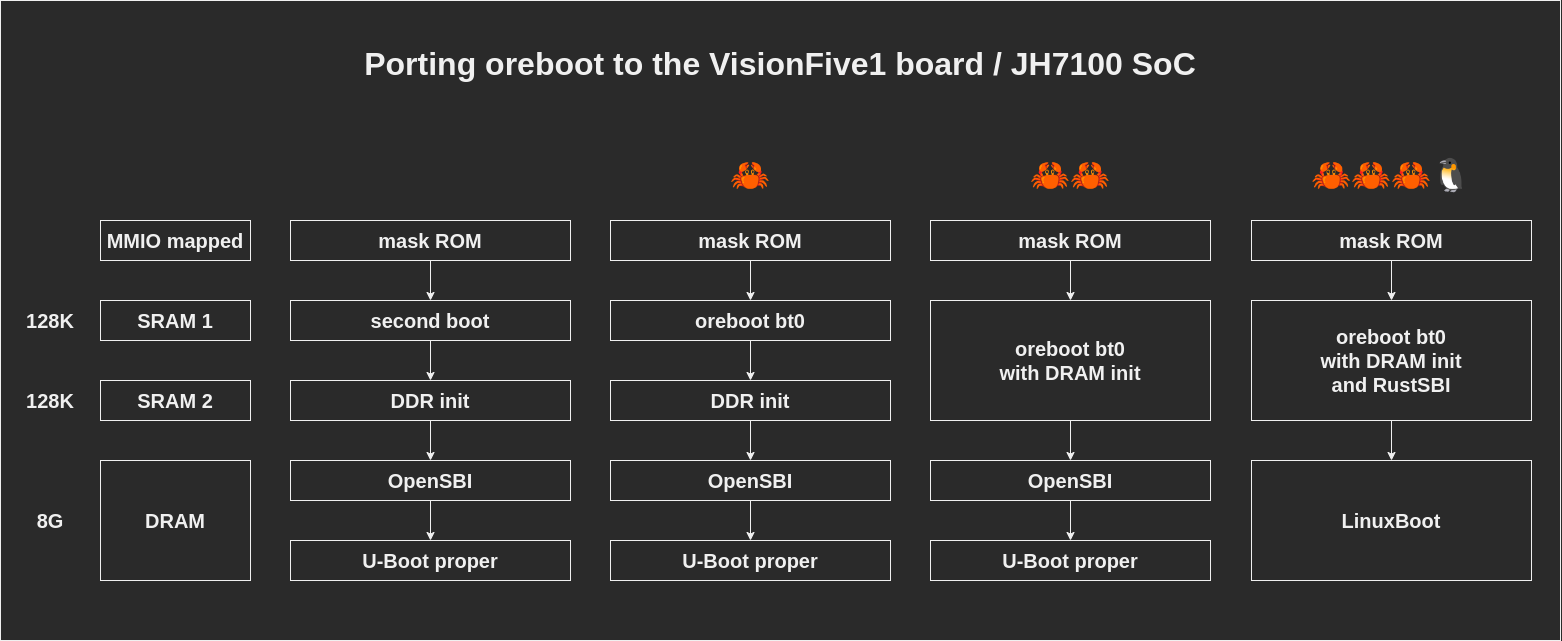

The diagram above was exported from draw.io. Its source (the exported page's mxGraphModel, read from the mxfile embedded in the PNG):
<mxGraphModel dx="2378" dy="1491" grid="1" gridSize="10" guides="1" tooltips="1" connect="1" arrows="1" fold="1" page="1" pageScale="1" pageWidth="600" pageHeight="400" math="0" shadow="0">
  <root>
    <mxCell id="0" />
    <mxCell id="1" parent="0" />
    <mxCell id="8cD4oGapX7zUV3zRnXWb-16" value="&lt;br&gt;Porting oreboot to the VisionFive1 board / JH7100 SoC" style="rounded=0;whiteSpace=wrap;html=1;verticalAlign=top;labelPosition=center;verticalLabelPosition=middle;align=center;fontSize=32;horizontal=1;fontStyle=1" parent="1" vertex="1">
      <mxGeometry x="-250" y="-200" width="1560" height="640" as="geometry" />
    </mxCell>
    <mxCell id="KZbHYhw8S6iF9qb6F6PT-9" style="edgeStyle=orthogonalEdgeStyle;rounded=0;orthogonalLoop=1;jettySize=auto;html=1;exitX=0.5;exitY=1;exitDx=0;exitDy=0;entryX=0.5;entryY=0;entryDx=0;entryDy=0;fontSize=20;" parent="1" source="KZbHYhw8S6iF9qb6F6PT-1" target="KZbHYhw8S6iF9qb6F6PT-2" edge="1">
      <mxGeometry relative="1" as="geometry" />
    </mxCell>
    <mxCell id="KZbHYhw8S6iF9qb6F6PT-1" value="second boot" style="rounded=0;whiteSpace=wrap;html=1;fontSize=20;fontStyle=1" parent="1" vertex="1">
      <mxGeometry x="40" y="100" width="280" height="40" as="geometry" />
    </mxCell>
    <mxCell id="KZbHYhw8S6iF9qb6F6PT-8" style="edgeStyle=orthogonalEdgeStyle;rounded=0;orthogonalLoop=1;jettySize=auto;html=1;exitX=0.5;exitY=1;exitDx=0;exitDy=0;entryX=0.5;entryY=0;entryDx=0;entryDy=0;fontSize=20;" parent="1" source="KZbHYhw8S6iF9qb6F6PT-2" edge="1">
      <mxGeometry relative="1" as="geometry">
        <mxPoint x="180" y="260" as="targetPoint" />
      </mxGeometry>
    </mxCell>
    <mxCell id="KZbHYhw8S6iF9qb6F6PT-2" value="DDR init" style="rounded=0;whiteSpace=wrap;html=1;fontSize=20;fontStyle=1" parent="1" vertex="1">
      <mxGeometry x="40" y="180" width="280" height="40" as="geometry" />
    </mxCell>
    <mxCell id="KZbHYhw8S6iF9qb6F6PT-6" style="edgeStyle=orthogonalEdgeStyle;rounded=0;orthogonalLoop=1;jettySize=auto;html=1;exitX=0.5;exitY=1;exitDx=0;exitDy=0;entryX=0.5;entryY=0;entryDx=0;entryDy=0;fontSize=20;" parent="1" source="KZbHYhw8S6iF9qb6F6PT-4" target="KZbHYhw8S6iF9qb6F6PT-5" edge="1">
      <mxGeometry relative="1" as="geometry" />
    </mxCell>
    <mxCell id="KZbHYhw8S6iF9qb6F6PT-4" value="OpenSBI" style="rounded=0;whiteSpace=wrap;html=1;fontSize=20;fontStyle=1" parent="1" vertex="1">
      <mxGeometry x="40" y="260" width="280" height="40" as="geometry" />
    </mxCell>
    <mxCell id="KZbHYhw8S6iF9qb6F6PT-5" value="U-Boot proper" style="rounded=0;whiteSpace=wrap;html=1;fontSize=20;fontStyle=1" parent="1" vertex="1">
      <mxGeometry x="40" y="340" width="280" height="40" as="geometry" />
    </mxCell>
    <mxCell id="KZbHYhw8S6iF9qb6F6PT-10" value="" style="endArrow=classic;html=1;rounded=0;fontSize=20;entryX=0.5;entryY=0;entryDx=0;entryDy=0;exitX=0.5;exitY=1;exitDx=0;exitDy=0;" parent="1" source="rSJMu-FA_BfDrgefV_3U-21" target="KZbHYhw8S6iF9qb6F6PT-1" edge="1">
      <mxGeometry width="50" height="50" relative="1" as="geometry">
        <mxPoint x="180" y="60" as="sourcePoint" />
        <mxPoint x="200" y="290" as="targetPoint" />
      </mxGeometry>
    </mxCell>
    <mxCell id="rSJMu-FA_BfDrgefV_3U-1" style="edgeStyle=orthogonalEdgeStyle;rounded=0;orthogonalLoop=1;jettySize=auto;html=1;exitX=0.5;exitY=1;exitDx=0;exitDy=0;entryX=0.5;entryY=0;entryDx=0;entryDy=0;fontSize=20;" parent="1" source="rSJMu-FA_BfDrgefV_3U-2" target="rSJMu-FA_BfDrgefV_3U-4" edge="1">
      <mxGeometry relative="1" as="geometry" />
    </mxCell>
    <mxCell id="rSJMu-FA_BfDrgefV_3U-2" value="oreboot bt0" style="rounded=0;whiteSpace=wrap;html=1;fontSize=20;fontStyle=1" parent="1" vertex="1">
      <mxGeometry x="360" y="100" width="280" height="40" as="geometry" />
    </mxCell>
    <mxCell id="rSJMu-FA_BfDrgefV_3U-3" style="edgeStyle=orthogonalEdgeStyle;rounded=0;orthogonalLoop=1;jettySize=auto;html=1;exitX=0.5;exitY=1;exitDx=0;exitDy=0;entryX=0.5;entryY=0;entryDx=0;entryDy=0;fontSize=20;" parent="1" source="rSJMu-FA_BfDrgefV_3U-4" edge="1">
      <mxGeometry relative="1" as="geometry">
        <mxPoint x="500" y="260" as="targetPoint" />
      </mxGeometry>
    </mxCell>
    <mxCell id="rSJMu-FA_BfDrgefV_3U-4" value="DDR init" style="rounded=0;whiteSpace=wrap;html=1;fontSize=20;fontStyle=1" parent="1" vertex="1">
      <mxGeometry x="360" y="180" width="280" height="40" as="geometry" />
    </mxCell>
    <mxCell id="rSJMu-FA_BfDrgefV_3U-5" style="edgeStyle=orthogonalEdgeStyle;rounded=0;orthogonalLoop=1;jettySize=auto;html=1;exitX=0.5;exitY=1;exitDx=0;exitDy=0;entryX=0.5;entryY=0;entryDx=0;entryDy=0;fontSize=20;" parent="1" source="rSJMu-FA_BfDrgefV_3U-6" target="rSJMu-FA_BfDrgefV_3U-7" edge="1">
      <mxGeometry relative="1" as="geometry" />
    </mxCell>
    <mxCell id="rSJMu-FA_BfDrgefV_3U-6" value="OpenSBI" style="rounded=0;whiteSpace=wrap;html=1;fontSize=20;fontStyle=1" parent="1" vertex="1">
      <mxGeometry x="360" y="260" width="280" height="40" as="geometry" />
    </mxCell>
    <mxCell id="rSJMu-FA_BfDrgefV_3U-7" value="U-Boot proper" style="rounded=0;whiteSpace=wrap;html=1;fontSize=20;fontStyle=1" parent="1" vertex="1">
      <mxGeometry x="360" y="340" width="280" height="40" as="geometry" />
    </mxCell>
    <mxCell id="rSJMu-FA_BfDrgefV_3U-8" value="" style="endArrow=classic;html=1;rounded=0;fontSize=20;entryX=0.5;entryY=0;entryDx=0;entryDy=0;exitX=0.5;exitY=1;exitDx=0;exitDy=0;" parent="1" source="rSJMu-FA_BfDrgefV_3U-22" target="rSJMu-FA_BfDrgefV_3U-2" edge="1">
      <mxGeometry width="50" height="50" relative="1" as="geometry">
        <mxPoint x="500" y="60" as="sourcePoint" />
        <mxPoint x="520" y="290" as="targetPoint" />
      </mxGeometry>
    </mxCell>
    <mxCell id="rSJMu-FA_BfDrgefV_3U-9" value="DRAM" style="rounded=0;whiteSpace=wrap;html=1;fontStyle=1;fontSize=20;" parent="1" vertex="1">
      <mxGeometry x="-150" y="260" width="150" height="120" as="geometry" />
    </mxCell>
    <mxCell id="rSJMu-FA_BfDrgefV_3U-10" value="SRAM 1" style="rounded=0;whiteSpace=wrap;html=1;fontStyle=1;fontSize=20;" parent="1" vertex="1">
      <mxGeometry x="-150" y="100" width="150" height="40" as="geometry" />
    </mxCell>
    <mxCell id="rSJMu-FA_BfDrgefV_3U-11" value="SRAM 2" style="rounded=0;whiteSpace=wrap;html=1;fontStyle=1;fontSize=20;" parent="1" vertex="1">
      <mxGeometry x="-150" y="180" width="150" height="40" as="geometry" />
    </mxCell>
    <mxCell id="rSJMu-FA_BfDrgefV_3U-21" value="mask ROM" style="rounded=0;whiteSpace=wrap;html=1;fontSize=20;fontStyle=1" parent="1" vertex="1">
      <mxGeometry x="40" y="20" width="280" height="40" as="geometry" />
    </mxCell>
    <mxCell id="rSJMu-FA_BfDrgefV_3U-22" value="mask ROM" style="rounded=0;whiteSpace=wrap;html=1;fontSize=20;fontStyle=1" parent="1" vertex="1">
      <mxGeometry x="360" y="20" width="280" height="40" as="geometry" />
    </mxCell>
    <mxCell id="rSJMu-FA_BfDrgefV_3U-25" value="MMIO mapped" style="rounded=0;whiteSpace=wrap;html=1;fontStyle=1;fontSize=20;" parent="1" vertex="1">
      <mxGeometry x="-150" y="20" width="150" height="40" as="geometry" />
    </mxCell>
    <mxCell id="Iw4Ic0telxSFZbN7w8SR-1" value="oreboot bt0&lt;br&gt;with DRAM init&lt;br&gt;and RustSBI" style="rounded=0;whiteSpace=wrap;html=1;fontSize=20;fontStyle=1" parent="1" vertex="1">
      <mxGeometry x="1001" y="100" width="280" height="120" as="geometry" />
    </mxCell>
    <mxCell id="Iw4Ic0telxSFZbN7w8SR-3" style="edgeStyle=orthogonalEdgeStyle;rounded=0;orthogonalLoop=1;jettySize=auto;html=1;exitX=0.5;exitY=1;exitDx=0;exitDy=0;entryX=0.5;entryY=0;entryDx=0;entryDy=0;fontSize=20;" parent="1" source="Iw4Ic0telxSFZbN7w8SR-1" target="Iw4Ic0telxSFZbN7w8SR-5" edge="1">
      <mxGeometry relative="1" as="geometry">
        <mxPoint x="1141" y="300" as="sourcePoint" />
      </mxGeometry>
    </mxCell>
    <mxCell id="Iw4Ic0telxSFZbN7w8SR-5" value="LinuxBoot" style="rounded=0;whiteSpace=wrap;html=1;fontSize=20;fontStyle=1" parent="1" vertex="1">
      <mxGeometry x="1001" y="260" width="280" height="120" as="geometry" />
    </mxCell>
    <mxCell id="Iw4Ic0telxSFZbN7w8SR-6" value="" style="endArrow=classic;html=1;rounded=0;fontSize=20;entryX=0.5;entryY=0;entryDx=0;entryDy=0;exitX=0.5;exitY=1;exitDx=0;exitDy=0;" parent="1" source="Iw4Ic0telxSFZbN7w8SR-7" target="Iw4Ic0telxSFZbN7w8SR-1" edge="1">
      <mxGeometry width="50" height="50" relative="1" as="geometry">
        <mxPoint x="1141" y="60" as="sourcePoint" />
        <mxPoint x="1161" y="290" as="targetPoint" />
      </mxGeometry>
    </mxCell>
    <mxCell id="Iw4Ic0telxSFZbN7w8SR-7" value="mask ROM" style="rounded=0;whiteSpace=wrap;html=1;fontSize=20;fontStyle=1" parent="1" vertex="1">
      <mxGeometry x="1001" y="20" width="280" height="40" as="geometry" />
    </mxCell>
    <mxCell id="Iw4Ic0telxSFZbN7w8SR-8" value="128K" style="text;html=1;strokeColor=none;fillColor=none;align=center;verticalAlign=middle;whiteSpace=wrap;rounded=0;fontSize=20;fontStyle=1" parent="1" vertex="1">
      <mxGeometry x="-230" y="105" width="60" height="30" as="geometry" />
    </mxCell>
    <mxCell id="Iw4Ic0telxSFZbN7w8SR-9" value="128K" style="text;html=1;strokeColor=none;fillColor=none;align=center;verticalAlign=middle;whiteSpace=wrap;rounded=0;fontSize=20;fontStyle=1" parent="1" vertex="1">
      <mxGeometry x="-230" y="185" width="60" height="30" as="geometry" />
    </mxCell>
    <mxCell id="Iw4Ic0telxSFZbN7w8SR-10" value="8G" style="text;html=1;strokeColor=none;fillColor=none;align=center;verticalAlign=middle;whiteSpace=wrap;rounded=0;fontSize=20;fontStyle=1" parent="1" vertex="1">
      <mxGeometry x="-230" y="305" width="60" height="30" as="geometry" />
    </mxCell>
    <mxCell id="8cD4oGapX7zUV3zRnXWb-3" style="edgeStyle=orthogonalEdgeStyle;rounded=0;orthogonalLoop=1;jettySize=auto;html=1;exitX=0.5;exitY=1;exitDx=0;exitDy=0;entryX=0.5;entryY=0;entryDx=0;entryDy=0;fontSize=20;" parent="1" edge="1">
      <mxGeometry relative="1" as="geometry">
        <mxPoint x="820" y="260" as="targetPoint" />
        <mxPoint x="820" y="220" as="sourcePoint" />
      </mxGeometry>
    </mxCell>
    <mxCell id="8cD4oGapX7zUV3zRnXWb-5" style="edgeStyle=orthogonalEdgeStyle;rounded=0;orthogonalLoop=1;jettySize=auto;html=1;exitX=0.5;exitY=1;exitDx=0;exitDy=0;entryX=0.5;entryY=0;entryDx=0;entryDy=0;fontSize=20;" parent="1" source="8cD4oGapX7zUV3zRnXWb-6" target="8cD4oGapX7zUV3zRnXWb-7" edge="1">
      <mxGeometry relative="1" as="geometry" />
    </mxCell>
    <mxCell id="8cD4oGapX7zUV3zRnXWb-6" value="OpenSBI" style="rounded=0;whiteSpace=wrap;html=1;fontSize=20;fontStyle=1" parent="1" vertex="1">
      <mxGeometry x="680" y="260" width="280" height="40" as="geometry" />
    </mxCell>
    <mxCell id="8cD4oGapX7zUV3zRnXWb-7" value="U-Boot proper" style="rounded=0;whiteSpace=wrap;html=1;fontSize=20;fontStyle=1" parent="1" vertex="1">
      <mxGeometry x="680" y="340" width="280" height="40" as="geometry" />
    </mxCell>
    <mxCell id="8cD4oGapX7zUV3zRnXWb-8" value="" style="endArrow=classic;html=1;rounded=0;fontSize=20;entryX=0.5;entryY=0;entryDx=0;entryDy=0;exitX=0.5;exitY=1;exitDx=0;exitDy=0;" parent="1" source="8cD4oGapX7zUV3zRnXWb-9" edge="1">
      <mxGeometry width="50" height="50" relative="1" as="geometry">
        <mxPoint x="820" y="60" as="sourcePoint" />
        <mxPoint x="820" y="100" as="targetPoint" />
      </mxGeometry>
    </mxCell>
    <mxCell id="8cD4oGapX7zUV3zRnXWb-9" value="mask ROM" style="rounded=0;whiteSpace=wrap;html=1;fontSize=20;fontStyle=1" parent="1" vertex="1">
      <mxGeometry x="680" y="20" width="280" height="40" as="geometry" />
    </mxCell>
    <mxCell id="8cD4oGapX7zUV3zRnXWb-10" value="oreboot bt0&lt;br&gt;with DRAM init" style="rounded=0;whiteSpace=wrap;html=1;fontSize=20;fontStyle=1" parent="1" vertex="1">
      <mxGeometry x="680" y="100" width="280" height="120" as="geometry" />
    </mxCell>
    <mxCell id="8cD4oGapX7zUV3zRnXWb-17" value="&lt;span style=&quot;font-weight: 700;&quot;&gt;🦀&lt;/span&gt;" style="text;html=1;strokeColor=none;fillColor=none;align=center;verticalAlign=middle;whiteSpace=wrap;rounded=0;fontSize=32;" parent="1" vertex="1">
      <mxGeometry x="470" y="-40" width="60" height="30" as="geometry" />
    </mxCell>
    <mxCell id="8cD4oGapX7zUV3zRnXWb-18" value="&lt;span style=&quot;font-weight: 700;&quot;&gt;🦀&lt;/span&gt;&lt;span style=&quot;font-weight: 700;&quot;&gt;🦀&lt;/span&gt;&lt;span style=&quot;font-weight: 700;&quot;&gt;🦀&lt;/span&gt;&lt;span style=&quot;font-weight: 700;&quot;&gt;🐧&lt;/span&gt;" style="text;html=1;strokeColor=none;fillColor=none;align=center;verticalAlign=middle;whiteSpace=wrap;rounded=0;fontSize=32;" parent="1" vertex="1">
      <mxGeometry x="1044" y="-40" width="194" height="30" as="geometry" />
    </mxCell>
    <mxCell id="8cD4oGapX7zUV3zRnXWb-20" value="&lt;span style=&quot;font-weight: 700;&quot;&gt;🦀&lt;/span&gt;&lt;span style=&quot;font-weight: 700;&quot;&gt;🦀&lt;/span&gt;" style="text;html=1;strokeColor=none;fillColor=none;align=center;verticalAlign=middle;whiteSpace=wrap;rounded=0;fontSize=32;" parent="1" vertex="1">
      <mxGeometry x="723" y="-40" width="194" height="30" as="geometry" />
    </mxCell>
  </root>
</mxGraphModel>